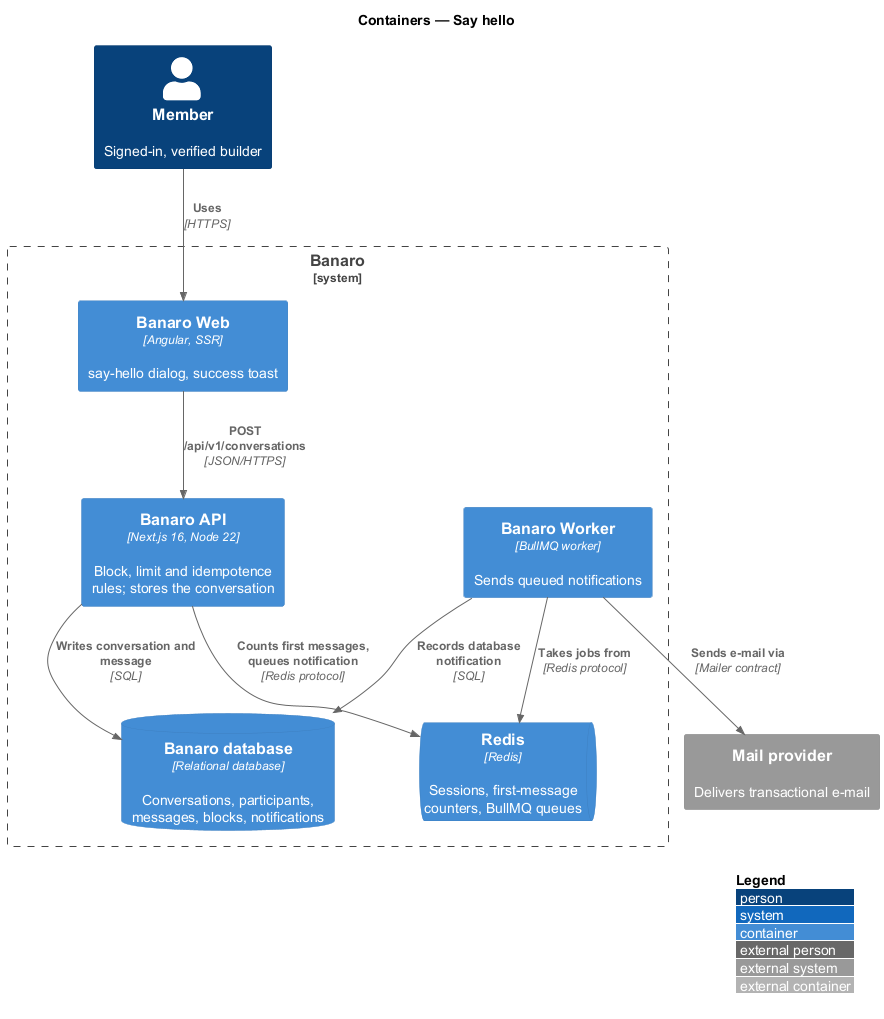

The diagram above was rendered by PlantUML. Its source (embedded in the PNG):
@startuml
!include <C4/C4_Container>
LAYOUT_WITH_LEGEND()
title Containers — Say hello

Person(member, "Member", "Signed-in, verified builder")
System_Ext(mail, "Mail provider", "Delivers transactional e-mail")

System_Boundary(banaro, "Banaro") {
  Container(web, "Banaro Web", "Angular, SSR", "say-hello dialog, success toast")
  Container(api, "Banaro API", "Next.js 16, Node 22", "Block, limit and idempotence rules; stores the conversation")
  Container(worker, "Banaro Worker", "BullMQ worker", "Sends queued notifications")
  ContainerDb(db, "Banaro database", "Relational database", "Conversations, participants, messages, blocks, notifications")
  ContainerQueue(redis, "Redis", "Redis", "Sessions, first-message counters, BullMQ queues")
}

Rel(member, web, "Uses", "HTTPS")
Rel(web, api, "POST /api/v1/conversations", "JSON/HTTPS")
Rel(api, db, "Writes conversation and message", "SQL")
Rel(api, redis, "Counts first messages, queues notification", "Redis protocol")
Rel(worker, redis, "Takes jobs from", "Redis protocol")
Rel(worker, db, "Records database notification", "SQL")
Rel(worker, mail, "Sends e-mail via", "Mailer contract")
@enduml